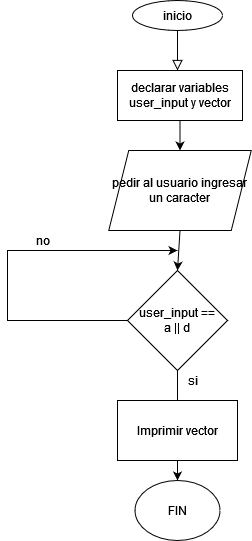

The diagram above was exported from draw.io. Its source (the exported page's mxGraphModel, read from the mxfile embedded in the PNG):
<mxGraphModel dx="1108" dy="478" grid="1" gridSize="10" guides="1" tooltips="1" connect="1" arrows="1" fold="1" page="1" pageScale="1" pageWidth="827" pageHeight="1169" math="0" shadow="0">
  <root>
    <mxCell id="WIyWlLk6GJQsqaUBKTNV-0" />
    <mxCell id="WIyWlLk6GJQsqaUBKTNV-1" parent="WIyWlLk6GJQsqaUBKTNV-0" />
    <mxCell id="WIyWlLk6GJQsqaUBKTNV-2" value="" style="rounded=0;html=1;jettySize=auto;orthogonalLoop=1;fontSize=11;endArrow=block;endFill=0;endSize=8;strokeWidth=1;shadow=0;labelBackgroundColor=none;edgeStyle=orthogonalEdgeStyle;" parent="WIyWlLk6GJQsqaUBKTNV-1" edge="1">
      <mxGeometry relative="1" as="geometry">
        <mxPoint x="220" y="120" as="sourcePoint" />
        <mxPoint x="220" y="170" as="targetPoint" />
      </mxGeometry>
    </mxCell>
    <mxCell id="3Bm7ClwV-iz9JJLqssNF-0" value="inicio" style="ellipse;whiteSpace=wrap;html=1;" parent="WIyWlLk6GJQsqaUBKTNV-1" vertex="1">
      <mxGeometry x="175" y="100" width="90" height="30" as="geometry" />
    </mxCell>
    <mxCell id="3Bm7ClwV-iz9JJLqssNF-1" value="declarar variables user_input y vector" style="rounded=0;whiteSpace=wrap;html=1;" parent="WIyWlLk6GJQsqaUBKTNV-1" vertex="1">
      <mxGeometry x="160" y="170" width="125" height="50" as="geometry" />
    </mxCell>
    <mxCell id="3Bm7ClwV-iz9JJLqssNF-2" value="pedir al usuario ingresar un caracter" style="shape=parallelogram;perimeter=parallelogramPerimeter;whiteSpace=wrap;html=1;fixedSize=1;" parent="WIyWlLk6GJQsqaUBKTNV-1" vertex="1">
      <mxGeometry x="151.25" y="250" width="142.5" height="80" as="geometry" />
    </mxCell>
    <mxCell id="3Bm7ClwV-iz9JJLqssNF-3" value="" style="endArrow=classic;html=1;rounded=0;entryX=0.5;entryY=0;entryDx=0;entryDy=0;exitX=0.5;exitY=1;exitDx=0;exitDy=0;" parent="WIyWlLk6GJQsqaUBKTNV-1" source="3Bm7ClwV-iz9JJLqssNF-1" target="3Bm7ClwV-iz9JJLqssNF-2" edge="1">
      <mxGeometry width="50" height="50" relative="1" as="geometry">
        <mxPoint x="100" y="250" as="sourcePoint" />
        <mxPoint x="150" y="200" as="targetPoint" />
      </mxGeometry>
    </mxCell>
    <mxCell id="3Bm7ClwV-iz9JJLqssNF-6" style="edgeStyle=orthogonalEdgeStyle;rounded=0;orthogonalLoop=1;jettySize=auto;html=1;" parent="WIyWlLk6GJQsqaUBKTNV-1" source="3Bm7ClwV-iz9JJLqssNF-4" edge="1">
      <mxGeometry relative="1" as="geometry">
        <mxPoint x="220" y="350" as="targetPoint" />
        <Array as="points">
          <mxPoint x="50" y="420" />
          <mxPoint x="50" y="350" />
        </Array>
      </mxGeometry>
    </mxCell>
    <mxCell id="3Bm7ClwV-iz9JJLqssNF-9" style="edgeStyle=orthogonalEdgeStyle;rounded=0;orthogonalLoop=1;jettySize=auto;html=1;exitX=0.5;exitY=1;exitDx=0;exitDy=0;entryX=0.5;entryY=0;entryDx=0;entryDy=0;" parent="WIyWlLk6GJQsqaUBKTNV-1" source="3Bm7ClwV-iz9JJLqssNF-4" target="3Bm7ClwV-iz9JJLqssNF-8" edge="1">
      <mxGeometry relative="1" as="geometry" />
    </mxCell>
    <mxCell id="3Bm7ClwV-iz9JJLqssNF-4" value="&lt;div&gt;user_input == &lt;br&gt;&lt;/div&gt;&lt;div&gt;a || d&lt;/div&gt;" style="rhombus;whiteSpace=wrap;html=1;" parent="WIyWlLk6GJQsqaUBKTNV-1" vertex="1">
      <mxGeometry x="170" y="370" width="100" height="100" as="geometry" />
    </mxCell>
    <mxCell id="3Bm7ClwV-iz9JJLqssNF-5" value="" style="endArrow=classic;html=1;rounded=0;exitX=0.5;exitY=1;exitDx=0;exitDy=0;entryX=0.5;entryY=0;entryDx=0;entryDy=0;" parent="WIyWlLk6GJQsqaUBKTNV-1" source="3Bm7ClwV-iz9JJLqssNF-2" target="3Bm7ClwV-iz9JJLqssNF-4" edge="1">
      <mxGeometry width="50" height="50" relative="1" as="geometry">
        <mxPoint x="290" y="310" as="sourcePoint" />
        <mxPoint x="340" y="260" as="targetPoint" />
      </mxGeometry>
    </mxCell>
    <mxCell id="3Bm7ClwV-iz9JJLqssNF-7" value="no" style="text;html=1;align=center;verticalAlign=middle;resizable=0;points=[];autosize=1;strokeColor=none;fillColor=none;" parent="WIyWlLk6GJQsqaUBKTNV-1" vertex="1">
      <mxGeometry x="70" y="330" width="30" height="20" as="geometry" />
    </mxCell>
    <mxCell id="3Bm7ClwV-iz9JJLqssNF-8" value="FIN" style="ellipse;whiteSpace=wrap;html=1;" parent="WIyWlLk6GJQsqaUBKTNV-1" vertex="1">
      <mxGeometry x="177.5" y="580" width="85" height="60" as="geometry" />
    </mxCell>
    <mxCell id="3Bm7ClwV-iz9JJLqssNF-10" value="si" style="text;html=1;align=center;verticalAlign=middle;resizable=0;points=[];autosize=1;strokeColor=none;fillColor=none;" parent="WIyWlLk6GJQsqaUBKTNV-1" vertex="1">
      <mxGeometry x="220" y="470" width="30" height="20" as="geometry" />
    </mxCell>
    <mxCell id="UTmyJ_HDrOjnOiSkgXUi-0" value="Imprimir vector" style="rounded=0;whiteSpace=wrap;html=1;" vertex="1" parent="WIyWlLk6GJQsqaUBKTNV-1">
      <mxGeometry x="160" y="500" width="120" height="60" as="geometry" />
    </mxCell>
  </root>
</mxGraphModel>